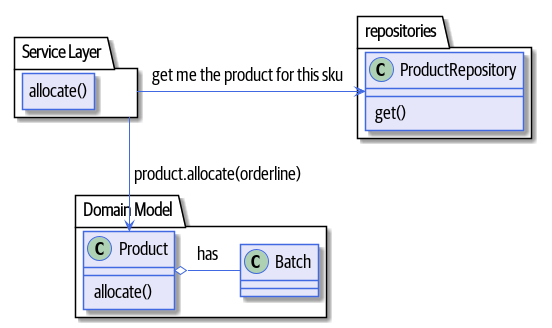

The diagram above was rendered by PlantUML. Its source (embedded in the PNG):
@startuml
skinparam default {
    FontName Guardian Sans Cond Regular
    FontSize 18
    FontColor Black
}

skinparam class {
    BackgroundColor Lavender
    BorderColor RoyalBlue
}
skinparam package {
    FontName Guardian Sans Cond Light
}

skinparam sequencelifeline {
    BorderColor RoyalBlue
}
skinparam arrow {
    Color RoyalBlue
}
skinparam participant {
    BackgroundColor Lavender
    BorderColor RoyalBlue
}
skinparam entity {
    BackgroundColor Lavender
    BorderColor RoyalBlue
}
skinparam collections {
    BackgroundColor Lavender
    BorderColor RoyalBlue
}
skinparam database {
    BackgroundColor Lavender
    BorderColor RoyalBlue
}
skinparam boundary {
    BackgroundColor Lavender
    BorderColor RoyalBlue
}
skinparam actor {
    Color DeepSkyBlue
    BackgroundColor Lavender
    BorderColor RoyalBlue
}
skinparam sequencegroupheader {
    FontName Guardian Sans Cond Light
}
skinparam padding 4

package "Service Layer" as services {
    class "allocate()" as allocate {
    }
}

hide allocate circle
hide allocate members


package "Domain Model" as domain_model {

  class Product {
    allocate()
  }

  class Batch {
  }
}


package repositories {

  class ProductRepository {
    get()
  }

}

services -> ProductRepository: get me the product for this sku
services --> Product: product.allocate(orderline)
Product o- Batch: has

@enduml